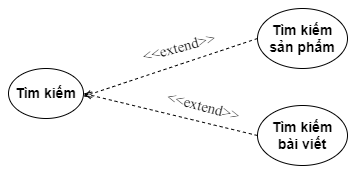

The diagram above was exported from draw.io. Its source (the exported page's mxGraphModel, read from the mxfile embedded in the PNG):
<mxGraphModel dx="794" dy="403" grid="0" gridSize="10" guides="1" tooltips="1" connect="1" arrows="1" fold="1" page="1" pageScale="1" pageWidth="827" pageHeight="1169" math="0" shadow="0">
  <root>
    <mxCell id="0" />
    <mxCell id="1" parent="0" />
    <mxCell id="NLOjc43V_FiXhdDVa9fp-5" value="&lt;b&gt;Tìm kiếm &lt;br style=&quot;font-size: 14px;&quot;&gt;sản phẩm&lt;/b&gt;" style="ellipse;whiteSpace=wrap;html=1;fontSize=14;" parent="1" vertex="1">
      <mxGeometry x="439" y="191" width="90" height="60" as="geometry" />
    </mxCell>
    <mxCell id="P1jF35eLGgHDBBKxKBrT-1" value="&lt;b&gt;Tìm kiếm &lt;br style=&quot;font-size: 14px;&quot;&gt;bài viết&lt;/b&gt;" style="ellipse;whiteSpace=wrap;html=1;fontSize=14;" parent="1" vertex="1">
      <mxGeometry x="439" y="288" width="90" height="60" as="geometry" />
    </mxCell>
    <mxCell id="Fk6s_k2icBa9R4sVetLs-2" value="&lt;b&gt;Tìm kiếm&lt;/b&gt;" style="ellipse;whiteSpace=wrap;html=1;fontSize=14;" parent="1" vertex="1">
      <mxGeometry x="190" y="251" width="75" height="50" as="geometry" />
    </mxCell>
    <mxCell id="K6o31ab6PFb6rwHpKCtk-1" value="" style="edgeStyle=none;html=1;endArrow=open;verticalAlign=bottom;dashed=1;labelBackgroundColor=none;rounded=0;fontSize=15;entryX=1;entryY=0.5;entryDx=0;entryDy=0;exitX=0;exitY=0.5;exitDx=0;exitDy=0;" edge="1" parent="1" source="NLOjc43V_FiXhdDVa9fp-5">
      <mxGeometry width="160" relative="1" as="geometry">
        <mxPoint x="459" y="291" as="sourcePoint" />
        <mxPoint x="265" y="279" as="targetPoint" />
      </mxGeometry>
    </mxCell>
    <mxCell id="K6o31ab6PFb6rwHpKCtk-2" value="" style="edgeStyle=none;html=1;endArrow=open;verticalAlign=bottom;dashed=1;labelBackgroundColor=none;rounded=0;fontSize=15;entryX=1;entryY=0.5;entryDx=0;entryDy=0;exitX=0;exitY=0.5;exitDx=0;exitDy=0;" edge="1" parent="1" source="P1jF35eLGgHDBBKxKBrT-1" target="Fk6s_k2icBa9R4sVetLs-2">
      <mxGeometry width="160" relative="1" as="geometry">
        <mxPoint x="469" y="301" as="sourcePoint" />
        <mxPoint x="275" y="289" as="targetPoint" />
      </mxGeometry>
    </mxCell>
    <mxCell id="lzV9cJZFIoEnQJsNiLF9-2" value="&lt;span style=&quot;color: rgb(0, 0, 0); font-family: &amp;quot;Times New Roman&amp;quot;; font-size: 15px; font-style: normal; font-variant-ligatures: normal; font-variant-caps: normal; font-weight: 400; letter-spacing: normal; orphans: 2; text-align: center; text-indent: 0px; text-transform: none; widows: 2; word-spacing: 0px; -webkit-text-stroke-width: 0px; background-color: rgb(255, 255, 255); text-decoration-thickness: initial; text-decoration-style: initial; text-decoration-color: initial; float: none; display: inline !important;&quot;&gt;&amp;lt;&amp;lt;extend&amp;gt;&amp;gt;&lt;/span&gt;" style="text;whiteSpace=wrap;html=1;rotation=15;fontSize=15;" vertex="1" parent="1">
      <mxGeometry x="347" y="271" width="61" height="30" as="geometry" />
    </mxCell>
    <mxCell id="Noc0D0bb_hWlthfAf0g9-1" value="&lt;span style=&quot;color: rgb(0, 0, 0); font-family: &amp;quot;Times New Roman&amp;quot;; font-size: 15px; font-style: normal; font-variant-ligatures: normal; font-variant-caps: normal; font-weight: 400; letter-spacing: normal; orphans: 2; text-align: center; text-indent: 0px; text-transform: none; widows: 2; word-spacing: 0px; -webkit-text-stroke-width: 0px; background-color: rgb(255, 255, 255); text-decoration-thickness: initial; text-decoration-style: initial; text-decoration-color: initial; float: none; display: inline !important;&quot;&gt;&amp;lt;&amp;lt;extend&amp;gt;&amp;gt;&lt;/span&gt;" style="text;whiteSpace=wrap;html=1;rotation=-15;" vertex="1" parent="1">
      <mxGeometry x="323.00331298828127" y="211.0033435058594" width="102" height="40" as="geometry" />
    </mxCell>
  </root>
</mxGraphModel>